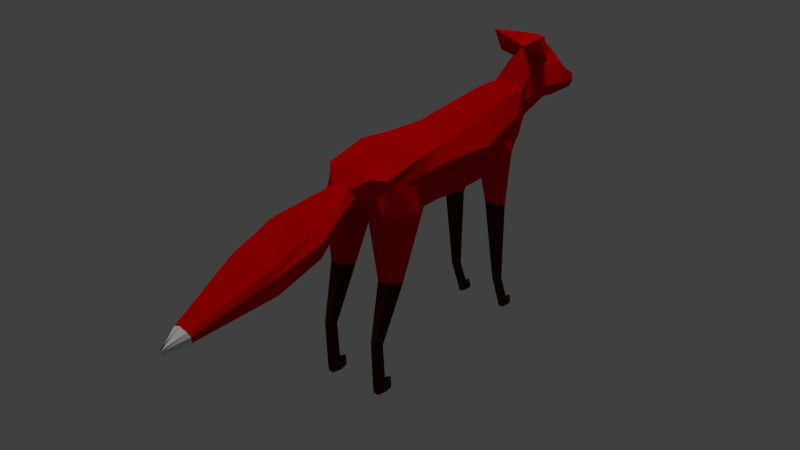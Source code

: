 # Source: wolf_fox3.blend  (saved by Blender 2.75.0; exported with 4.5.12 LTS)
import bpy
from mathutils import Matrix  # noqa: F401  (used for matrix-valued properties, if any)

bpy.ops.wm.read_factory_settings(use_empty=True)
scene = bpy.context.scene
scene.name = 'Scene'

# ---- collections
col_collection_1 = bpy.data.collections.new('Collection 1'); scene.collection.children.link(col_collection_1)

# ---- materials (node trees are filled in below, after node groups)
mat_red = bpy.data.materials.new('Red')
mat_red.alpha_threshold = 0.0
mat_red.diffuse_color = (0.8, 0.01654, 0.009349, 1.0)
mat_red.roughness = 0.5
mat_white = bpy.data.materials.new('White')
mat_white.alpha_threshold = 0.0
mat_white.roughness = 0.5
mat_brown = bpy.data.materials.new('Brown')
mat_brown.alpha_threshold = 0.0
mat_brown.roughness = 0.5

# ---- material node trees
mat_red.use_nodes = True; mat_red.node_tree.nodes.clear()
_N = mat_red.node_tree.nodes; _L = mat_red.node_tree.links
n0 = _N.new('ShaderNodeOutputMaterial'); n0.name = 'Material Output'; n0.location = (300, 300)
n1 = _N.new('ShaderNodeBsdfDiffuse'); n1.name = 'Diffuse BSDF'; n1.location = (10, 300)
n1.inputs[0].default_value = (0.6619, 0.0, 0.0, 1.0)
_L.new(n1.outputs[0], n0.inputs[0])
n0.is_active_output = True
mat_white.use_nodes = True; mat_white.node_tree.nodes.clear()
_N = mat_white.node_tree.nodes; _L = mat_white.node_tree.links
n0 = _N.new('ShaderNodeOutputMaterial'); n0.name = 'Material Output'; n0.location = (300, 300)
n1 = _N.new('ShaderNodeBsdfDiffuse'); n1.name = 'Diffuse BSDF'; n1.location = (10, 300)
_L.new(n1.outputs[0], n0.inputs[0])
n0.is_active_output = True
mat_brown.use_nodes = True; mat_brown.node_tree.nodes.clear()
_N = mat_brown.node_tree.nodes; _L = mat_brown.node_tree.links
n0 = _N.new('ShaderNodeOutputMaterial'); n0.name = 'Material Output'; n0.location = (300, 300)
n1 = _N.new('ShaderNodeBsdfDiffuse'); n1.name = 'Diffuse BSDF'; n1.location = (10, 300)
n1.inputs[0].default_value = (0.05139, 0.01295, 0.0, 1.0)
_L.new(n1.outputs[0], n0.inputs[0])
n0.is_active_output = True

# ---- world
world_world = bpy.data.worlds.new('World'); scene.world = world_world
world_world.color = (0.05088, 0.05088, 0.05088)
world_world.use_sun_shadow = False
world_world.sun_shadow_jitter_overblur = 0.0
world_world.cycles.sampling_method = 'MANUAL'
world_world.cycles.sample_map_resolution = 256

# ---- lights
light_point = bpy.data.lights.new('Point', 'POINT')
light_point.transmission_factor = 0.0
light_point.energy = 100.0
light_point.shadow_buffer_clip_start = 0.5
light_point.shadow_soft_size = 0.1
light_point.shadow_maximum_resolution = 0.006
light_point.use_absolute_resolution = True
light_point.cycles.use_multiple_importance_sampling = False
light_sun = bpy.data.lights.new('Sun', 'SUN')
light_sun.transmission_factor = 0.0
light_sun.angle = 0.1993
light_sun.energy = 1.0
light_sun.shadow_buffer_clip_start = 0.5
light_sun.shadow_soft_size = 0.1
light_sun.shadow_cascade_max_distance = 1000.0
light_sun.cycles.use_multiple_importance_sampling = False

# ---- meshes
me_cube_002 = bpy.data.meshes.new('Cube.002')
me_cube_002.from_pydata([(0.0, 8.404, -0.007476), (0.0, 10.9, 0.03116), (0.4857, 8.453, -0.3137), (0.4711, 10.74, -0.2405), (0.7138, 8.451, -0.6078), (0.782, 11.12, -0.6414), (0.6578, 8.118, -1.332), (0.66, 11.17, -1.321), (0.0, 8.382, -1.67), (0.0, 11.44, -1.576), (0.4296, 13.27, -0.1582), (0.0, 13.25, 0.1558), (0.6802, 13.46, -0.5257), (0.5855, 13.44, -1.137), (0.0, 13.39, -1.659), (0.369, 15.55, -0.08524), (0.0, 15.25, 0.1658), (0.5752, 15.69, -0.4731), (0.566, 16.01, -0.9109), (0.0, 16.52, -1.249), (0.3513, 17.55, -0.1155), (0.0, 16.97, 0.08528), (0.3391, 17.78, -0.37), (0.3491, 17.92, -0.6596), (0.0, 18.17, -0.8806), (0.0, 3.166, 0.07342), (0.6929, 3.878, -0.246), (0.7787, 4.148, -0.5408), (0.6558, 4.448, -1.265), (0.0, 4.111, -1.478), (0.0, 0.877, -0.1155), (0.6722, 0.6032, -0.4137), (0.6312, 0.4595, -0.6641), (0.6327, 0.9566, -1.13), (0.0, 0.8406, -1.279), (0.0, -0.4059, -0.3118), (0.4809, -0.1074, -0.3616), (0.3461, -0.5043, -0.6697), (0.1821, -0.4968, -0.8826), (0.0, -0.5938, -0.9484), (0.0, -1.29, -0.4619), (0.1874, -1.174, -0.5567), (0.2592, -0.727, -0.6571), (0.1874, -0.8121, -0.8601), (0.0, -0.833, -0.9307), (0.0, -5.421, -0.4952), (0.4614, -5.381, -0.8048), (0.6398, -5.383, -0.9585), (0.5833, -5.299, -1.269), (0.0, -5.261, -1.459), (0.0, -14.89, -1.564), (0.1511, -14.81, -1.635), (0.2048, -14.71, -1.71), (0.1511, -14.54, -1.862), (0.0, -14.55, -1.915), (0.0, -16.36, -1.794), (0.0, -16.33, -1.821), (0.0, -16.3, -1.848), (0.0, -16.23, -1.904), (0.0, -16.23, -1.924), (0.2772, 19.03, 0.2631), (0.0, 19.23, 0.6121), (0.5708, 19.62, -0.1222), (0.4843, 19.49, -0.3763), (0.0, 19.88, -0.6587), (0.3192, 22.74, 0.07361), (0.0, 23.18, 0.3155), (0.5429, 21.87, -0.2355), (0.3236, 21.68, -0.5248), (0.0, 21.56, -0.6506), (0.09497, 26.09, -0.4216), (0.0, 26.1, -0.4294), (0.1503, 25.86, -0.5536), (0.1315, 25.6, -0.6676), (0.0, 25.43, -0.7574), (0.0, 21.09, 0.7465), (0.3316, 20.25, 0.2511), (0.4011, 20.4, -0.4237), (0.0, 20.59, -0.6852), (0.558, 20.39, -0.1489), (0.0, -9.223, -0.8458), (0.0, -8.944, -1.712), (0.5445, -8.963, -1.549), (0.5159, -9.11, -1.251), (0.4419, -9.152, -1.104), (0.5318, 18.34, 0.9241), (0.2448, 20.78, 0.7597), (0.554, 19.44, 0.4134), (0.5716, 4.844, -1.335), (0.5183, 3.998, -0.3423), (0.8446, 3.03, -1.218), (0.6748, 3.455, -0.4055), (0.6854, 0.09444, -1.029), (0.6485, 0.769, -0.4411), (0.3141, 0.09444, -1.029), (0.3141, 0.03361, -0.3475), (0.1549, 3.03, -1.218), (0.1549, 3.053, -0.2898), (0.5716, 2.609, -2.555), (0.7562, 1.805, -2.503), (0.6857, 0.5047, -2.42), (0.4576, 0.5047, -2.42), (0.3871, 1.805, -2.503), (0.5716, 0.4446, -3.691), (0.6634, 0.06369, -3.65), (0.6283, -0.5526, -3.583), (0.5149, -0.5526, -3.583), (0.4799, 0.06369, -3.65), (0.5716, 0.6757, -4.524), (0.6634, 0.2721, -4.561), (0.6283, -0.3809, -4.619), (0.5149, -0.3809, -4.619), (0.4799, 0.2721, -4.561), (0.5716, 0.7653, -4.734), (0.6634, 0.3547, -4.729), (0.6283, -0.3096, -4.723), (0.5149, -0.3096, -4.723), (0.4799, 0.3547, -4.729), (0.5716, 1.251, -4.535), (0.6634, 0.8474, -4.561), (0.4799, 0.8474, -4.561), (0.5716, 1.341, -4.709), (0.6634, 0.93, -4.705), (0.4799, 0.93, -4.705), (0.5084, 15.26, -1.395), (0.4878, 16.53, -0.847), (0.7026, 14.48, -1.092), (0.4981, 15.62, -0.6849), (0.6502, 12.46, -1.238), (0.6432, 13.09, -0.6754), (0.3109, 12.48, -1.264), (0.3034, 13.12, -0.6914), (0.2233, 14.53, -1.457), (0.2074, 15.25, -0.7975), (0.521, 14.82, -2.319), (0.6724, 14.1, -2.218), (0.5976, 12.96, -2.085), (0.4, 12.98, -2.103), (0.3527, 14.12, -2.248), (0.5289, 14.84, -3.98), (0.6029, 14.48, -3.958), (0.5729, 13.9, -3.931), (0.4804, 13.91, -3.936), (0.4531, 14.48, -3.967), (0.5196, 15.62, -4.604), (0.5965, 15.43, -4.604), (0.5711, 14.84, -4.608), (0.4784, 14.84, -4.61), (0.4466, 15.42, -4.608), (0.5231, 15.8, -4.724), (0.6, 15.44, -4.724), (0.5745, 14.96, -4.728), (0.4818, 14.96, -4.731), (0.45, 15.43, -4.728), (0.5467, 16.1, -4.57), (0.588, 15.87, -4.599), (0.468, 15.87, -4.602), (0.5304, 16.21, -4.704), (0.5997, 15.92, -4.721), (0.4498, 15.92, -4.726), (0.0, 5.853, -0.01201), (0.7499, 6.247, -0.5483), (0.5946, 6.048, -0.2781), (0.5568, 6.501, -1.347), (0.0, 6.137, -1.617)], [], [(0, 2, 3, 1), (2, 4, 5, 3), (4, 6, 7, 5), (6, 8, 9, 7), (162, 26, 27, 161), (9, 14, 13, 7), (13, 18, 17, 12), (5, 12, 10, 3), (3, 10, 11, 1), (7, 13, 12, 5), (18, 23, 22, 17), (10, 15, 16, 11), (14, 19, 18, 13), (12, 17, 15, 10), (23, 63, 62, 22), (15, 20, 21, 16), (19, 24, 23, 18), (17, 22, 20, 15), (27, 32, 33, 28), (160, 25, 26, 162), (161, 27, 28, 163), (163, 28, 29, 164), (32, 37, 38, 33), (25, 30, 31, 26), (28, 33, 34, 29), (26, 31, 32, 27), (36, 41, 42, 37), (30, 35, 36, 31), (33, 38, 39, 34), (31, 36, 37, 32), (43, 48, 49, 44), (37, 42, 43, 38), (35, 40, 41, 36), (38, 43, 44, 39), (82, 53, 54, 81), (41, 46, 47, 42), (42, 47, 48, 43), (40, 45, 46, 41), (53, 58, 59, 54), (84, 51, 52, 83), (83, 52, 53, 82), (80, 50, 51, 84), (55, 59, 58, 57, 56), (51, 56, 57, 52), (52, 57, 58, 53), (50, 55, 56, 51), (76, 65, 66, 75), (24, 64, 63, 23), (22, 62, 60, 20), (20, 60, 61, 21), (68, 73, 72, 67), (78, 69, 68, 77), (79, 67, 65, 76), (77, 68, 67, 79), (70, 72, 73, 74, 71), (65, 70, 71, 66), (69, 74, 73, 68), (67, 72, 70, 65), (63, 77, 79, 62), (62, 79, 76, 60), (64, 78, 77, 63), (76, 87, 85, 61), (45, 80, 84, 46), (47, 83, 82, 48), (46, 84, 83, 47), (48, 82, 81, 49), (60, 76, 61), (85, 87, 86), (75, 86, 87, 76), (61, 85, 86, 75), (88, 89, 91, 90), (90, 91, 93, 92), (92, 93, 95, 94), (91, 89, 97, 95, 93), (96, 97, 89, 88), (94, 95, 97, 96), (92, 94, 101, 100), (101, 102, 107, 106), (94, 96, 102, 101), (90, 92, 100, 99), (96, 88, 98, 102), (88, 90, 99, 98), (107, 103, 108, 112), (99, 100, 105, 104), (102, 98, 103, 107), (100, 101, 106, 105), (98, 99, 104, 103), (111, 112, 117, 116), (105, 106, 111, 110), (103, 104, 109, 108), (106, 107, 112, 111), (104, 105, 110, 109), (113, 114, 115, 116, 117), (109, 110, 115, 114), (114, 113, 121, 122), (110, 111, 116, 115), (113, 117, 123, 121), (120, 118, 121, 123), (118, 119, 122, 121), (117, 112, 120, 123), (112, 108, 118, 120), (108, 109, 119, 118), (109, 114, 122, 119), (124, 125, 127, 126), (126, 127, 129, 128), (128, 129, 131, 130), (127, 125, 133), (132, 133, 125, 124), (130, 131, 133, 132), (130, 132, 138, 137), (138, 134, 139, 143), (126, 128, 136, 135), (132, 124, 134, 138), (124, 126, 135, 134), (128, 130, 137, 136), (142, 143, 148, 147), (136, 137, 142, 141), (134, 135, 140, 139), (137, 138, 143, 142), (135, 136, 141, 140), (148, 144, 154, 156), (140, 141, 146, 145), (143, 139, 144, 148), (141, 142, 147, 146), (139, 140, 145, 144), (149, 150, 151, 152, 153), (146, 147, 152, 151), (145, 150, 158, 155), (147, 148, 153, 152), (145, 146, 151, 150), (156, 154, 157, 159), (154, 155, 158, 157), (144, 145, 155, 154), (153, 148, 156, 159), (149, 153, 159, 157), (150, 149, 157, 158), (6, 163, 164, 8), (4, 161, 163, 6), (0, 160, 162, 2), (2, 162, 161, 4), (131, 129, 127), (127, 133, 131)])
me_cube_002.polygons.foreach_set('material_index', [0, 0, 0, 1, 0, 1, 0, 0, 0, 0, 0, 0, 1, 0, 0, 0, 1, 0, 0, 0, 0, 1, 0, 0, 1, 0, 0, 0, 0, 0, 0, 0, 0, 0, 0, 0, 0, 0, 1, 0, 0, 0, 0, 1, 1, 1, 0, 1, 0, 0, 0, 1, 0, 0, 0, 0, 1, 0, 0, 0, 1, 0, 0, 0, 0, 0, 0, 0, 0, 0, 0, 0, 0, 0, 0, 0, 0, 2, 0, 0, 0, 0, 2, 2, 2, 2, 2, 2, 2, 2, 2, 2, 2, 2, 2, 2, 2, 2, 2, 2, 2, 2, 2, 0, 0, 0, 0, 0, 0, 0, 2, 0, 0, 0, 0, 2, 2, 2, 2, 2, 2, 2, 2, 2, 2, 2, 2, 2, 2, 2, 2, 2, 2, 2, 2, 2, 1, 0, 0, 0, 0, 0])
me_cube_002.materials.append(mat_red)
me_cube_002.materials.append(mat_white)
me_cube_002.materials.append(mat_brown)
me_cube_002.use_remesh_preserve_volume = False
me_cube_002.use_remesh_preserve_attributes = False
me_cube_002.use_mirror_vertex_groups = False
me_cube_002.update()

# ---- objects
ob_point = bpy.data.objects.new('Point', light_point)
ob_sun = bpy.data.objects.new('Sun', light_sun)
ob_cube = bpy.data.objects.new('Cube', me_cube_002)

# ---- transforms, parenting, visibility, modifiers, constraints
ob_point.location = (6.472, 7.636, 10.44)
ob_point.lineart.crease_threshold = 0.0
ob_sun.location = (16.32, 5.038, 12.49)
ob_sun.lineart.crease_threshold = 0.0
ob_cube.location = (5.625, -2.651, 4.738)
ob_cube.scale = (1.0, 0.2673, 1.0)
ob_cube.lineart.crease_threshold = 0.0
_m = ob_cube.modifiers.new('Mirror', 'MIRROR')
_m.use_clip = True

# ---- collection membership
col_collection_1.objects.link(ob_point)
col_collection_1.objects.link(ob_sun)
col_collection_1.objects.link(ob_cube)

# ---- scene / render settings (as saved in the file)
scene.frame_start = 1; scene.frame_end = 250; scene.frame_set(1)
scene.render.engine = 'CYCLES'
scene.render.resolution_percentage = 50
scene.render.dither_intensity = 0.0
scene.cycles.use_denoising = False
scene.cycles.samples = 10
scene.cycles.sampling_pattern = 'TABULATED_SOBOL'
scene.cycles.light_sampling_threshold = 0.0
scene.cycles.use_adaptive_sampling = False
scene.cycles.use_light_tree = False
scene.cycles.blur_glossy = 0.0
scene.cycles.pixel_filter_type = 'GAUSSIAN'
scene.cycles.sample_clamp_indirect = 0.0
scene.view_settings.view_transform = 'Standard'
bpy.context.view_layer.update()

# ---- added for rendering (the .blend has no active camera): camera
cam_auto = bpy.data.cameras.new('AutoCamera')
cam_auto.lens = 50.0
cam_auto.sensor_width = 36.0
cam_auto.clip_end = 1000.0
ob_auto_camera = bpy.data.objects.new('AutoCamera', cam_auto)
scene.collection.objects.link(ob_auto_camera)
ob_auto_camera.location = (17.462, -15.5536, 12.3027)
ob_auto_camera.rotation_euler = (1.09748, -7.21219e-08, 0.694738)
scene.camera = ob_auto_camera
bpy.context.view_layer.update()
